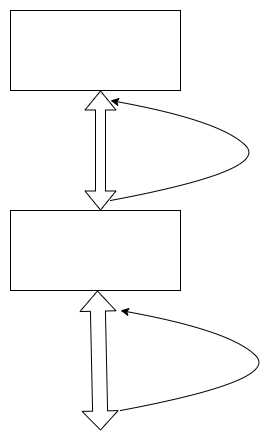

The diagram above was exported from draw.io. Its source (the exported page's mxGraphModel, read from the mxfile embedded in the PNG):
<mxGraphModel dx="1102" dy="810" grid="1" gridSize="10" guides="1" tooltips="1" connect="1" arrows="1" fold="1" page="1" pageScale="1" pageWidth="827" pageHeight="1169" math="0" shadow="0">
  <root>
    <mxCell id="0" />
    <mxCell id="1" parent="0" />
    <mxCell id="WbaeWvf127HIpHIneN4d-1" value="" style="rounded=0;whiteSpace=wrap;html=1;" vertex="1" parent="1">
      <mxGeometry x="310" y="200" width="170" height="80" as="geometry" />
    </mxCell>
    <mxCell id="WbaeWvf127HIpHIneN4d-2" value="" style="shape=flexArrow;endArrow=classic;startArrow=classic;html=1;rounded=0;" edge="1" parent="1">
      <mxGeometry width="100" height="100" relative="1" as="geometry">
        <mxPoint x="400" y="400" as="sourcePoint" />
        <mxPoint x="400" y="280" as="targetPoint" />
      </mxGeometry>
    </mxCell>
    <mxCell id="WbaeWvf127HIpHIneN4d-3" value="" style="rounded=0;whiteSpace=wrap;html=1;" vertex="1" parent="1">
      <mxGeometry x="310" y="400" width="170" height="80" as="geometry" />
    </mxCell>
    <mxCell id="WbaeWvf127HIpHIneN4d-4" value="" style="shape=flexArrow;endArrow=classic;startArrow=classic;html=1;rounded=0;width=15;endSize=6.39;" edge="1" parent="1">
      <mxGeometry width="100" height="100" relative="1" as="geometry">
        <mxPoint x="400" y="620" as="sourcePoint" />
        <mxPoint x="397" y="480" as="targetPoint" />
      </mxGeometry>
    </mxCell>
    <mxCell id="WbaeWvf127HIpHIneN4d-6" value="" style="curved=1;endArrow=classic;html=1;rounded=0;" edge="1" parent="1">
      <mxGeometry width="50" height="50" relative="1" as="geometry">
        <mxPoint x="410" y="390" as="sourcePoint" />
        <mxPoint x="410" y="290" as="targetPoint" />
        <Array as="points">
          <mxPoint x="570" y="360" />
          <mxPoint x="520" y="310" />
        </Array>
      </mxGeometry>
    </mxCell>
    <mxCell id="WbaeWvf127HIpHIneN4d-7" value="" style="curved=1;endArrow=classic;html=1;rounded=0;" edge="1" parent="1">
      <mxGeometry width="50" height="50" relative="1" as="geometry">
        <mxPoint x="420" y="600" as="sourcePoint" />
        <mxPoint x="420" y="500" as="targetPoint" />
        <Array as="points">
          <mxPoint x="580" y="570" />
          <mxPoint x="530" y="520" />
        </Array>
      </mxGeometry>
    </mxCell>
  </root>
</mxGraphModel>